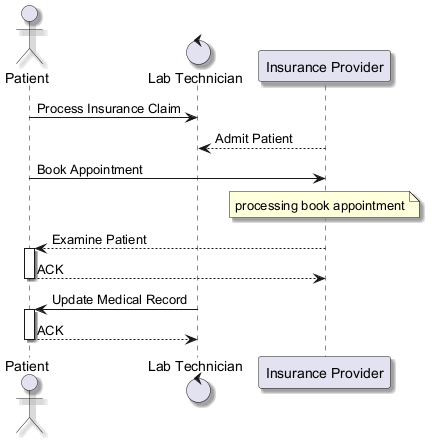

The diagram above was rendered by PlantUML. Its source (embedded in the PNG):
@startuml
skinparam shadowing true
actor "Patient" as P
control "Lab Technician" as LT
participant "Insurance Provider" as IP
P -> LT : Process Insurance Claim
IP --> LT : Admit Patient
P -> IP : Book Appointment
note over IP : processing book appointment
IP --> P : Examine Patient
activate P
P --> IP : ACK
deactivate P
LT -> P : Update Medical Record
activate P
P --> LT : ACK
deactivate P
@enduml